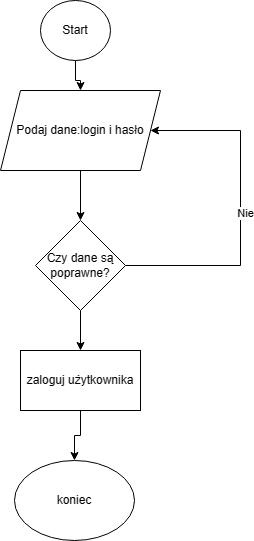

The diagram above was exported from draw.io. Its source (the exported page's mxGraphModel, read from the mxfile embedded in the PNG):
<mxGraphModel dx="1050" dy="581" grid="1" gridSize="10" guides="1" tooltips="1" connect="1" arrows="1" fold="1" page="1" pageScale="1" pageWidth="827" pageHeight="1169" math="0" shadow="0">
  <root>
    <mxCell id="0" />
    <mxCell id="1" parent="0" />
    <mxCell id="K3eAA5luYFwKC-R8PrP4-3" style="edgeStyle=orthogonalEdgeStyle;rounded=0;orthogonalLoop=1;jettySize=auto;html=1;" edge="1" parent="1" source="K3eAA5luYFwKC-R8PrP4-1" target="K3eAA5luYFwKC-R8PrP4-2">
      <mxGeometry relative="1" as="geometry" />
    </mxCell>
    <mxCell id="K3eAA5luYFwKC-R8PrP4-1" value="Start" style="ellipse;whiteSpace=wrap;html=1;" vertex="1" parent="1">
      <mxGeometry x="320" y="30" width="70" height="60" as="geometry" />
    </mxCell>
    <mxCell id="K3eAA5luYFwKC-R8PrP4-4" style="edgeStyle=orthogonalEdgeStyle;rounded=0;orthogonalLoop=1;jettySize=auto;html=1;" edge="1" parent="1" source="K3eAA5luYFwKC-R8PrP4-2">
      <mxGeometry relative="1" as="geometry">
        <mxPoint x="360" y="250" as="targetPoint" />
      </mxGeometry>
    </mxCell>
    <mxCell id="K3eAA5luYFwKC-R8PrP4-2" value="Podaj dane:login i hasło" style="shape=parallelogram;perimeter=parallelogramPerimeter;whiteSpace=wrap;html=1;fixedSize=1;" vertex="1" parent="1">
      <mxGeometry x="280" y="120" width="160" height="80" as="geometry" />
    </mxCell>
    <mxCell id="K3eAA5luYFwKC-R8PrP4-7" style="edgeStyle=orthogonalEdgeStyle;rounded=0;orthogonalLoop=1;jettySize=auto;html=1;entryX=1;entryY=0.5;entryDx=0;entryDy=0;" edge="1" parent="1" source="K3eAA5luYFwKC-R8PrP4-5" target="K3eAA5luYFwKC-R8PrP4-2">
      <mxGeometry relative="1" as="geometry">
        <Array as="points">
          <mxPoint x="520" y="295" />
          <mxPoint x="520" y="160" />
        </Array>
      </mxGeometry>
    </mxCell>
    <mxCell id="K3eAA5luYFwKC-R8PrP4-8" value="Nie" style="edgeLabel;html=1;align=center;verticalAlign=middle;resizable=0;points=[];" vertex="1" connectable="0" parent="K3eAA5luYFwKC-R8PrP4-7">
      <mxGeometry x="-0.0094" y="-4" relative="1" as="geometry">
        <mxPoint as="offset" />
      </mxGeometry>
    </mxCell>
    <mxCell id="K3eAA5luYFwKC-R8PrP4-11" style="edgeStyle=orthogonalEdgeStyle;rounded=0;orthogonalLoop=1;jettySize=auto;html=1;" edge="1" parent="1" source="K3eAA5luYFwKC-R8PrP4-5" target="K3eAA5luYFwKC-R8PrP4-10">
      <mxGeometry relative="1" as="geometry" />
    </mxCell>
    <mxCell id="K3eAA5luYFwKC-R8PrP4-5" value="Czy dane są poprawne?" style="rhombus;whiteSpace=wrap;html=1;" vertex="1" parent="1">
      <mxGeometry x="315" y="250" width="90" height="90" as="geometry" />
    </mxCell>
    <mxCell id="K3eAA5luYFwKC-R8PrP4-13" style="edgeStyle=orthogonalEdgeStyle;rounded=0;orthogonalLoop=1;jettySize=auto;html=1;entryX=0.5;entryY=0;entryDx=0;entryDy=0;" edge="1" parent="1" source="K3eAA5luYFwKC-R8PrP4-10" target="K3eAA5luYFwKC-R8PrP4-12">
      <mxGeometry relative="1" as="geometry" />
    </mxCell>
    <mxCell id="K3eAA5luYFwKC-R8PrP4-10" value="zaloguj użytkownika" style="rounded=0;whiteSpace=wrap;html=1;" vertex="1" parent="1">
      <mxGeometry x="300" y="380" width="120" height="60" as="geometry" />
    </mxCell>
    <mxCell id="K3eAA5luYFwKC-R8PrP4-12" value="koniec" style="ellipse;whiteSpace=wrap;html=1;" vertex="1" parent="1">
      <mxGeometry x="294" y="490" width="120" height="80" as="geometry" />
    </mxCell>
  </root>
</mxGraphModel>